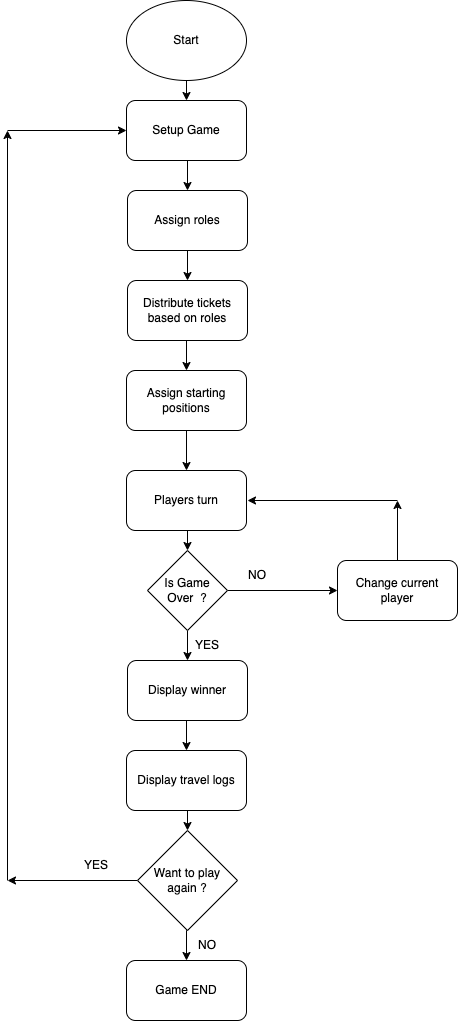

The diagram above was exported from draw.io. Its source (the exported page's mxGraphModel, read from the mxfile embedded in the PNG):
<mxGraphModel dx="587" dy="840" grid="1" gridSize="10" guides="1" tooltips="1" connect="1" arrows="1" fold="1" page="1" pageScale="1" pageWidth="850" pageHeight="1100" background="#FFFFFF" math="0" shadow="0">
  <root>
    <mxCell id="0" />
    <mxCell id="1" parent="0" />
    <mxCell id="jzHksmFjGjhSaWzekmjp-40" style="edgeStyle=orthogonalEdgeStyle;rounded=0;orthogonalLoop=1;jettySize=auto;html=1;exitX=0.5;exitY=1;exitDx=0;exitDy=0;entryX=0.5;entryY=0;entryDx=0;entryDy=0;" parent="1" source="jzHksmFjGjhSaWzekmjp-1" target="jzHksmFjGjhSaWzekmjp-2" edge="1">
      <mxGeometry relative="1" as="geometry" />
    </mxCell>
    <mxCell id="jzHksmFjGjhSaWzekmjp-1" value="Start" style="ellipse;whiteSpace=wrap;html=1;" parent="1" vertex="1">
      <mxGeometry x="279" y="40" width="120" height="80" as="geometry" />
    </mxCell>
    <mxCell id="jzHksmFjGjhSaWzekmjp-23" style="edgeStyle=orthogonalEdgeStyle;rounded=0;orthogonalLoop=1;jettySize=auto;html=1;exitX=0.5;exitY=1;exitDx=0;exitDy=0;entryX=0.5;entryY=0;entryDx=0;entryDy=0;" parent="1" source="jzHksmFjGjhSaWzekmjp-2" target="jzHksmFjGjhSaWzekmjp-3" edge="1">
      <mxGeometry relative="1" as="geometry" />
    </mxCell>
    <mxCell id="jzHksmFjGjhSaWzekmjp-2" value="Setup Game" style="rounded=1;whiteSpace=wrap;html=1;" parent="1" vertex="1">
      <mxGeometry x="279" y="140" width="120" height="60" as="geometry" />
    </mxCell>
    <mxCell id="jzHksmFjGjhSaWzekmjp-24" style="edgeStyle=orthogonalEdgeStyle;rounded=0;orthogonalLoop=1;jettySize=auto;html=1;exitX=0.5;exitY=1;exitDx=0;exitDy=0;entryX=0.5;entryY=0;entryDx=0;entryDy=0;" parent="1" source="jzHksmFjGjhSaWzekmjp-3" target="jzHksmFjGjhSaWzekmjp-4" edge="1">
      <mxGeometry relative="1" as="geometry" />
    </mxCell>
    <mxCell id="jzHksmFjGjhSaWzekmjp-3" value="Assign roles" style="rounded=1;whiteSpace=wrap;html=1;" parent="1" vertex="1">
      <mxGeometry x="280" y="230" width="120" height="60" as="geometry" />
    </mxCell>
    <mxCell id="jzHksmFjGjhSaWzekmjp-25" style="edgeStyle=orthogonalEdgeStyle;rounded=0;orthogonalLoop=1;jettySize=auto;html=1;exitX=0.5;exitY=1;exitDx=0;exitDy=0;entryX=0.5;entryY=0;entryDx=0;entryDy=0;" parent="1" source="jzHksmFjGjhSaWzekmjp-4" target="jzHksmFjGjhSaWzekmjp-6" edge="1">
      <mxGeometry relative="1" as="geometry" />
    </mxCell>
    <mxCell id="jzHksmFjGjhSaWzekmjp-4" value="Distribute tickets based on roles" style="rounded=1;whiteSpace=wrap;html=1;" parent="1" vertex="1">
      <mxGeometry x="280" y="320" width="120" height="60" as="geometry" />
    </mxCell>
    <mxCell id="jzHksmFjGjhSaWzekmjp-26" style="edgeStyle=orthogonalEdgeStyle;rounded=0;orthogonalLoop=1;jettySize=auto;html=1;exitX=0.5;exitY=1;exitDx=0;exitDy=0;entryX=0.5;entryY=0;entryDx=0;entryDy=0;" parent="1" source="jzHksmFjGjhSaWzekmjp-6" target="jzHksmFjGjhSaWzekmjp-7" edge="1">
      <mxGeometry relative="1" as="geometry" />
    </mxCell>
    <mxCell id="jzHksmFjGjhSaWzekmjp-6" value="Assign starting positions" style="rounded=1;whiteSpace=wrap;html=1;" parent="1" vertex="1">
      <mxGeometry x="279" y="410" width="120" height="60" as="geometry" />
    </mxCell>
    <mxCell id="jzHksmFjGjhSaWzekmjp-27" style="edgeStyle=orthogonalEdgeStyle;rounded=0;orthogonalLoop=1;jettySize=auto;html=1;exitX=0.5;exitY=1;exitDx=0;exitDy=0;entryX=0.5;entryY=0;entryDx=0;entryDy=0;" parent="1" source="jzHksmFjGjhSaWzekmjp-7" target="jzHksmFjGjhSaWzekmjp-10" edge="1">
      <mxGeometry relative="1" as="geometry" />
    </mxCell>
    <mxCell id="jzHksmFjGjhSaWzekmjp-7" value="Players turn" style="rounded=1;whiteSpace=wrap;html=1;" parent="1" vertex="1">
      <mxGeometry x="279" y="510" width="120" height="60" as="geometry" />
    </mxCell>
    <mxCell id="jzHksmFjGjhSaWzekmjp-30" style="edgeStyle=orthogonalEdgeStyle;rounded=0;orthogonalLoop=1;jettySize=auto;html=1;exitX=0.5;exitY=1;exitDx=0;exitDy=0;entryX=0.5;entryY=0;entryDx=0;entryDy=0;" parent="1" source="jzHksmFjGjhSaWzekmjp-8" target="jzHksmFjGjhSaWzekmjp-11" edge="1">
      <mxGeometry relative="1" as="geometry" />
    </mxCell>
    <mxCell id="jzHksmFjGjhSaWzekmjp-8" value="Display winner" style="rounded=1;whiteSpace=wrap;html=1;" parent="1" vertex="1">
      <mxGeometry x="280" y="700" width="120" height="60" as="geometry" />
    </mxCell>
    <mxCell id="jzHksmFjGjhSaWzekmjp-9" style="edgeStyle=orthogonalEdgeStyle;rounded=0;orthogonalLoop=1;jettySize=auto;html=1;exitX=0.5;exitY=1;exitDx=0;exitDy=0;" parent="1" source="jzHksmFjGjhSaWzekmjp-1" target="jzHksmFjGjhSaWzekmjp-1" edge="1">
      <mxGeometry relative="1" as="geometry" />
    </mxCell>
    <mxCell id="jzHksmFjGjhSaWzekmjp-29" style="edgeStyle=orthogonalEdgeStyle;rounded=0;orthogonalLoop=1;jettySize=auto;html=1;exitX=0.5;exitY=1;exitDx=0;exitDy=0;entryX=0.5;entryY=0;entryDx=0;entryDy=0;" parent="1" source="jzHksmFjGjhSaWzekmjp-10" target="jzHksmFjGjhSaWzekmjp-8" edge="1">
      <mxGeometry relative="1" as="geometry" />
    </mxCell>
    <mxCell id="jzHksmFjGjhSaWzekmjp-33" style="edgeStyle=orthogonalEdgeStyle;rounded=0;orthogonalLoop=1;jettySize=auto;html=1;exitX=1;exitY=0.5;exitDx=0;exitDy=0;" parent="1" source="jzHksmFjGjhSaWzekmjp-10" target="jzHksmFjGjhSaWzekmjp-32" edge="1">
      <mxGeometry relative="1" as="geometry" />
    </mxCell>
    <mxCell id="jzHksmFjGjhSaWzekmjp-10" value="Is Game Over&amp;nbsp; ?" style="rhombus;whiteSpace=wrap;html=1;" parent="1" vertex="1">
      <mxGeometry x="300" y="590" width="80" height="80" as="geometry" />
    </mxCell>
    <mxCell id="jzHksmFjGjhSaWzekmjp-37" style="edgeStyle=orthogonalEdgeStyle;rounded=0;orthogonalLoop=1;jettySize=auto;html=1;exitX=0.5;exitY=1;exitDx=0;exitDy=0;entryX=0.5;entryY=0;entryDx=0;entryDy=0;" parent="1" source="jzHksmFjGjhSaWzekmjp-11" target="jzHksmFjGjhSaWzekmjp-12" edge="1">
      <mxGeometry relative="1" as="geometry" />
    </mxCell>
    <mxCell id="jzHksmFjGjhSaWzekmjp-11" value="Display travel logs" style="rounded=1;whiteSpace=wrap;html=1;" parent="1" vertex="1">
      <mxGeometry x="279" y="790" width="120" height="60" as="geometry" />
    </mxCell>
    <mxCell id="jzHksmFjGjhSaWzekmjp-20" style="edgeStyle=orthogonalEdgeStyle;rounded=0;orthogonalLoop=1;jettySize=auto;html=1;exitX=0;exitY=0.5;exitDx=0;exitDy=0;" parent="1" source="jzHksmFjGjhSaWzekmjp-12" edge="1">
      <mxGeometry relative="1" as="geometry">
        <mxPoint x="160" y="920" as="targetPoint" />
      </mxGeometry>
    </mxCell>
    <mxCell id="jzHksmFjGjhSaWzekmjp-39" style="edgeStyle=orthogonalEdgeStyle;rounded=0;orthogonalLoop=1;jettySize=auto;html=1;exitX=0.5;exitY=1;exitDx=0;exitDy=0;entryX=0.5;entryY=0;entryDx=0;entryDy=0;" parent="1" source="jzHksmFjGjhSaWzekmjp-12" target="jzHksmFjGjhSaWzekmjp-38" edge="1">
      <mxGeometry relative="1" as="geometry" />
    </mxCell>
    <mxCell id="jzHksmFjGjhSaWzekmjp-12" value="Want to play again ?" style="rhombus;whiteSpace=wrap;html=1;" parent="1" vertex="1">
      <mxGeometry x="290" y="870" width="100" height="100" as="geometry" />
    </mxCell>
    <mxCell id="jzHksmFjGjhSaWzekmjp-18" value="" style="endArrow=classic;html=1;rounded=0;entryX=0;entryY=0.5;entryDx=0;entryDy=0;" parent="1" target="jzHksmFjGjhSaWzekmjp-2" edge="1">
      <mxGeometry width="50" height="50" relative="1" as="geometry">
        <mxPoint x="160" y="170" as="sourcePoint" />
        <mxPoint x="270" y="170" as="targetPoint" />
      </mxGeometry>
    </mxCell>
    <mxCell id="jzHksmFjGjhSaWzekmjp-19" value="YES" style="text;html=1;align=center;verticalAlign=middle;whiteSpace=wrap;rounded=0;" parent="1" vertex="1">
      <mxGeometry x="219" y="890" width="60" height="30" as="geometry" />
    </mxCell>
    <mxCell id="jzHksmFjGjhSaWzekmjp-22" value="" style="endArrow=classic;html=1;rounded=0;" parent="1" edge="1">
      <mxGeometry width="50" height="50" relative="1" as="geometry">
        <mxPoint x="160" y="920" as="sourcePoint" />
        <mxPoint x="160" y="170" as="targetPoint" />
      </mxGeometry>
    </mxCell>
    <mxCell id="jzHksmFjGjhSaWzekmjp-31" value="YES" style="text;html=1;align=center;verticalAlign=middle;whiteSpace=wrap;rounded=0;" parent="1" vertex="1">
      <mxGeometry x="330" y="670" width="60" height="30" as="geometry" />
    </mxCell>
    <mxCell id="jzHksmFjGjhSaWzekmjp-35" style="edgeStyle=orthogonalEdgeStyle;rounded=0;orthogonalLoop=1;jettySize=auto;html=1;exitX=0.5;exitY=0;exitDx=0;exitDy=0;" parent="1" source="jzHksmFjGjhSaWzekmjp-32" edge="1">
      <mxGeometry relative="1" as="geometry">
        <mxPoint x="550" y="540" as="targetPoint" />
      </mxGeometry>
    </mxCell>
    <mxCell id="jzHksmFjGjhSaWzekmjp-32" value="Change current player" style="rounded=1;whiteSpace=wrap;html=1;" parent="1" vertex="1">
      <mxGeometry x="490" y="600" width="120" height="60" as="geometry" />
    </mxCell>
    <mxCell id="jzHksmFjGjhSaWzekmjp-34" value="" style="endArrow=classic;html=1;rounded=0;" parent="1" edge="1">
      <mxGeometry width="50" height="50" relative="1" as="geometry">
        <mxPoint x="550" y="540" as="sourcePoint" />
        <mxPoint x="400" y="540" as="targetPoint" />
      </mxGeometry>
    </mxCell>
    <mxCell id="jzHksmFjGjhSaWzekmjp-36" value="NO" style="text;html=1;align=center;verticalAlign=middle;whiteSpace=wrap;rounded=0;" parent="1" vertex="1">
      <mxGeometry x="380" y="600" width="60" height="30" as="geometry" />
    </mxCell>
    <mxCell id="jzHksmFjGjhSaWzekmjp-38" value="Game END" style="rounded=1;whiteSpace=wrap;html=1;" parent="1" vertex="1">
      <mxGeometry x="279" y="1000" width="120" height="60" as="geometry" />
    </mxCell>
    <mxCell id="y64VUE2sobopo75ryKWH-1" value="NO" style="text;html=1;align=center;verticalAlign=middle;whiteSpace=wrap;rounded=0;" parent="1" vertex="1">
      <mxGeometry x="330" y="970" width="60" height="30" as="geometry" />
    </mxCell>
  </root>
</mxGraphModel>